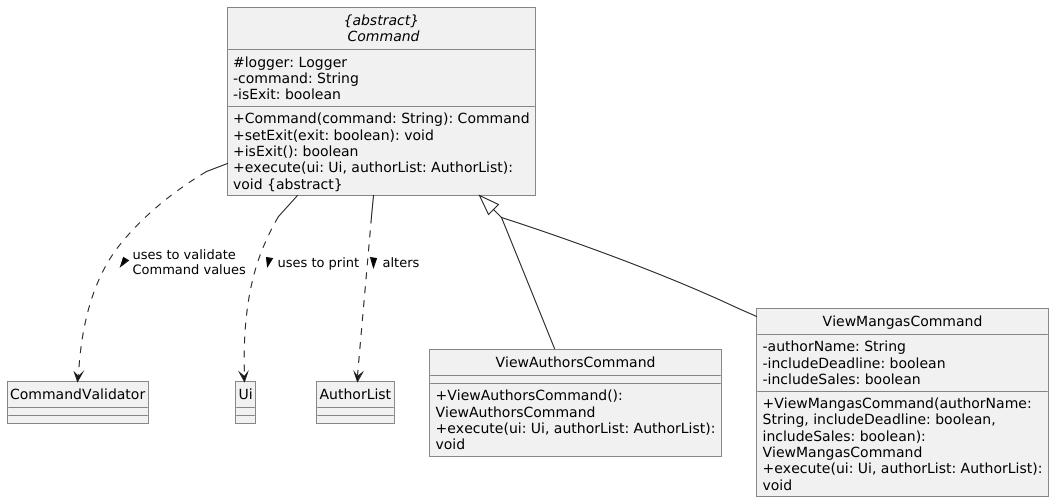

The diagram above was rendered by PlantUML. Its source (embedded in the PNG):
@startuml
!include ../.PlantUMLClass.config

abstract class Command as "{abstract}\n Command" {
    # logger: Logger
    - command: String
    - isExit: boolean
    + Command(command: String): Command
    + setExit(exit: boolean): void
    + isExit(): boolean
    + execute(ui: Ui, authorList: AuthorList): void ABSTRACT_DECORATOR
}

class CommandValidator {
}

Command ..> CommandValidator : uses to validate Command values >

class Ui {
}

Command ..> Ui : uses to print >

class AuthorList {
}

Command ..> AuthorList : alters >

class ViewAuthorsCommand {
    + ViewAuthorsCommand(): ViewAuthorsCommand
    + execute(ui: Ui, authorList: AuthorList): void
}

class ViewMangasCommand {
    - authorName: String
    - includeDeadline: boolean
    - includeSales: boolean
    + ViewMangasCommand(authorName: String, includeDeadline: boolean, includeSales: boolean): ViewMangasCommand
    + execute(ui: Ui, authorList: AuthorList): void
}

Command <|-- ViewAuthorsCommand
Command <|-- ViewMangasCommand

@enduml